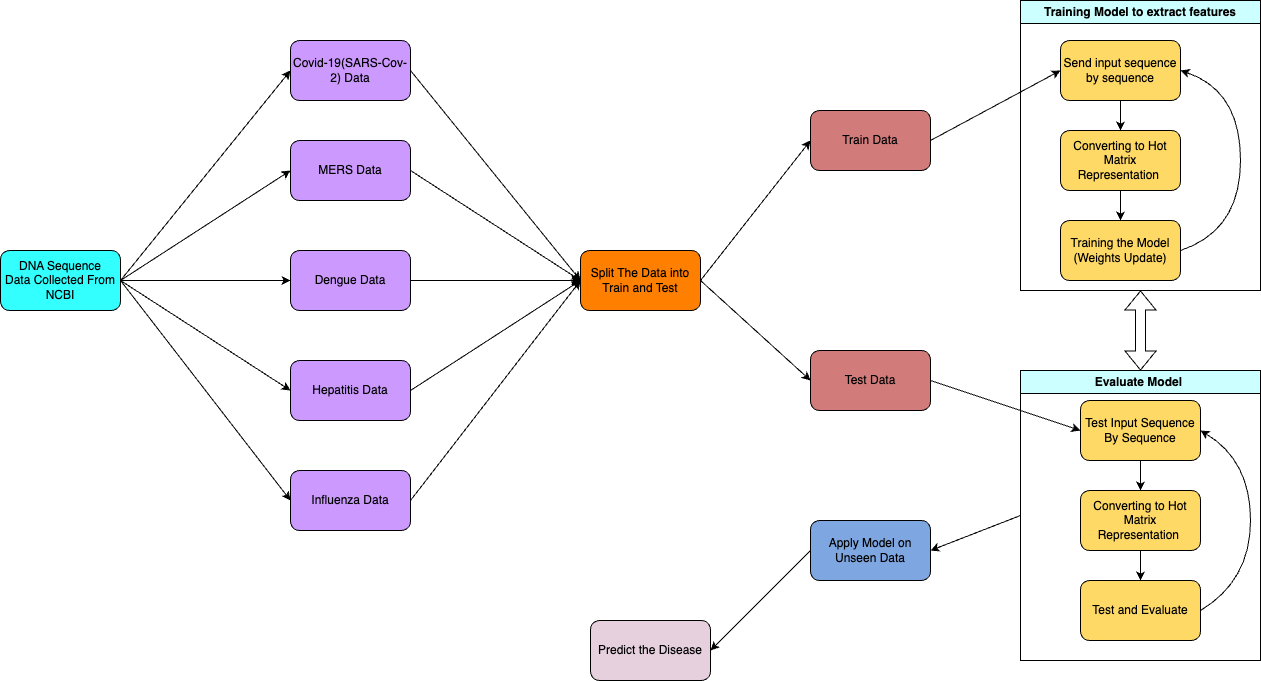

The diagram above was exported from draw.io. Its source (the exported page's mxGraphModel, read from the mxfile embedded in the PNG):
<mxGraphModel dx="2442" dy="777" grid="1" gridSize="10" guides="1" tooltips="1" connect="1" arrows="1" fold="1" page="1" pageScale="1" pageWidth="850" pageHeight="1100" math="0" shadow="0">
  <root>
    <mxCell id="0" />
    <mxCell id="1" parent="0" />
    <mxCell id="vViguzL9rWZJaB4mxYob-1" value="&lt;div&gt;DNA Sequence&lt;/div&gt;Data Collected From NCBI" style="rounded=1;whiteSpace=wrap;html=1;fillColor=#33FFFF;" parent="1" vertex="1">
      <mxGeometry x="-60" y="330" width="120" height="60" as="geometry" />
    </mxCell>
    <mxCell id="vViguzL9rWZJaB4mxYob-2" value="Covid-19(SARS-Cov-2) Data" style="rounded=1;whiteSpace=wrap;html=1;fillColor=#CC99FF;" parent="1" vertex="1">
      <mxGeometry x="230" y="120" width="120" height="60" as="geometry" />
    </mxCell>
    <mxCell id="vViguzL9rWZJaB4mxYob-3" value="MERS Data" style="rounded=1;whiteSpace=wrap;html=1;fillColor=#CC99FF;" parent="1" vertex="1">
      <mxGeometry x="230" y="220" width="120" height="60" as="geometry" />
    </mxCell>
    <mxCell id="vViguzL9rWZJaB4mxYob-4" value="Dengue Data" style="rounded=1;whiteSpace=wrap;html=1;fillColor=#CC99FF;" parent="1" vertex="1">
      <mxGeometry x="230" y="330" width="120" height="60" as="geometry" />
    </mxCell>
    <mxCell id="vViguzL9rWZJaB4mxYob-5" value="Hepatitis Data" style="rounded=1;whiteSpace=wrap;html=1;fillColor=#CC99FF;" parent="1" vertex="1">
      <mxGeometry x="230" y="440" width="120" height="60" as="geometry" />
    </mxCell>
    <mxCell id="vViguzL9rWZJaB4mxYob-6" value="Influenza Data" style="rounded=1;whiteSpace=wrap;html=1;fillColor=#CC99FF;" parent="1" vertex="1">
      <mxGeometry x="230" y="550" width="120" height="60" as="geometry" />
    </mxCell>
    <mxCell id="vViguzL9rWZJaB4mxYob-7" value="" style="endArrow=classic;html=1;rounded=0;exitX=1;exitY=0.5;exitDx=0;exitDy=0;entryX=0;entryY=0.5;entryDx=0;entryDy=0;" parent="1" source="vViguzL9rWZJaB4mxYob-1" target="vViguzL9rWZJaB4mxYob-2" edge="1">
      <mxGeometry width="50" height="50" relative="1" as="geometry">
        <mxPoint x="90" y="340" as="sourcePoint" />
        <mxPoint x="140" y="290" as="targetPoint" />
      </mxGeometry>
    </mxCell>
    <mxCell id="vViguzL9rWZJaB4mxYob-8" value="" style="endArrow=classic;html=1;rounded=0;entryX=0;entryY=0.5;entryDx=0;entryDy=0;" parent="1" target="vViguzL9rWZJaB4mxYob-3" edge="1">
      <mxGeometry width="50" height="50" relative="1" as="geometry">
        <mxPoint x="60" y="360" as="sourcePoint" />
        <mxPoint x="150" y="335" as="targetPoint" />
      </mxGeometry>
    </mxCell>
    <mxCell id="vViguzL9rWZJaB4mxYob-9" value="" style="endArrow=classic;html=1;rounded=0;exitX=1;exitY=0.5;exitDx=0;exitDy=0;entryX=0;entryY=0.5;entryDx=0;entryDy=0;" parent="1" source="vViguzL9rWZJaB4mxYob-1" target="vViguzL9rWZJaB4mxYob-4" edge="1">
      <mxGeometry width="50" height="50" relative="1" as="geometry">
        <mxPoint x="120" y="410" as="sourcePoint" />
        <mxPoint x="170" y="360" as="targetPoint" />
      </mxGeometry>
    </mxCell>
    <mxCell id="vViguzL9rWZJaB4mxYob-10" value="" style="endArrow=classic;html=1;rounded=0;exitX=1;exitY=0.5;exitDx=0;exitDy=0;entryX=0;entryY=0.5;entryDx=0;entryDy=0;" parent="1" source="vViguzL9rWZJaB4mxYob-1" target="vViguzL9rWZJaB4mxYob-5" edge="1">
      <mxGeometry width="50" height="50" relative="1" as="geometry">
        <mxPoint x="110" y="450" as="sourcePoint" />
        <mxPoint x="160" y="400" as="targetPoint" />
      </mxGeometry>
    </mxCell>
    <mxCell id="vViguzL9rWZJaB4mxYob-11" value="" style="endArrow=classic;html=1;rounded=0;exitX=1;exitY=0.5;exitDx=0;exitDy=0;entryX=0;entryY=0.5;entryDx=0;entryDy=0;" parent="1" source="vViguzL9rWZJaB4mxYob-1" target="vViguzL9rWZJaB4mxYob-6" edge="1">
      <mxGeometry width="50" height="50" relative="1" as="geometry">
        <mxPoint x="70" y="510" as="sourcePoint" />
        <mxPoint x="120" y="460" as="targetPoint" />
      </mxGeometry>
    </mxCell>
    <mxCell id="vViguzL9rWZJaB4mxYob-12" value="Split The Data into Train and Test" style="rounded=1;whiteSpace=wrap;html=1;fillColor=#FF8000;" parent="1" vertex="1">
      <mxGeometry x="520" y="330" width="120" height="60" as="geometry" />
    </mxCell>
    <mxCell id="vViguzL9rWZJaB4mxYob-13" value="" style="endArrow=classic;html=1;rounded=0;exitX=1;exitY=0.5;exitDx=0;exitDy=0;entryX=0;entryY=0.5;entryDx=0;entryDy=0;" parent="1" source="vViguzL9rWZJaB4mxYob-2" target="vViguzL9rWZJaB4mxYob-12" edge="1">
      <mxGeometry width="50" height="50" relative="1" as="geometry">
        <mxPoint x="460" y="200" as="sourcePoint" />
        <mxPoint x="510" y="150" as="targetPoint" />
      </mxGeometry>
    </mxCell>
    <mxCell id="vViguzL9rWZJaB4mxYob-14" value="" style="endArrow=classic;html=1;rounded=0;exitX=1;exitY=0.5;exitDx=0;exitDy=0;entryX=0;entryY=0.5;entryDx=0;entryDy=0;" parent="1" source="vViguzL9rWZJaB4mxYob-3" target="vViguzL9rWZJaB4mxYob-12" edge="1">
      <mxGeometry width="50" height="50" relative="1" as="geometry">
        <mxPoint x="420" y="250" as="sourcePoint" />
        <mxPoint x="470" y="200" as="targetPoint" />
      </mxGeometry>
    </mxCell>
    <mxCell id="vViguzL9rWZJaB4mxYob-15" value="" style="endArrow=classic;html=1;rounded=0;exitX=1;exitY=0.5;exitDx=0;exitDy=0;entryX=0;entryY=0.5;entryDx=0;entryDy=0;" parent="1" source="vViguzL9rWZJaB4mxYob-4" target="vViguzL9rWZJaB4mxYob-12" edge="1">
      <mxGeometry width="50" height="50" relative="1" as="geometry">
        <mxPoint x="410" y="490" as="sourcePoint" />
        <mxPoint x="460" y="440" as="targetPoint" />
      </mxGeometry>
    </mxCell>
    <mxCell id="vViguzL9rWZJaB4mxYob-16" value="" style="endArrow=classic;html=1;rounded=0;exitX=1;exitY=0.5;exitDx=0;exitDy=0;entryX=0;entryY=0.5;entryDx=0;entryDy=0;" parent="1" source="vViguzL9rWZJaB4mxYob-5" target="vViguzL9rWZJaB4mxYob-12" edge="1">
      <mxGeometry width="50" height="50" relative="1" as="geometry">
        <mxPoint x="390" y="500" as="sourcePoint" />
        <mxPoint x="440" y="450" as="targetPoint" />
      </mxGeometry>
    </mxCell>
    <mxCell id="vViguzL9rWZJaB4mxYob-17" value="" style="endArrow=classic;html=1;rounded=0;exitX=1;exitY=0.5;exitDx=0;exitDy=0;entryX=0;entryY=0.5;entryDx=0;entryDy=0;" parent="1" source="vViguzL9rWZJaB4mxYob-6" target="vViguzL9rWZJaB4mxYob-12" edge="1">
      <mxGeometry width="50" height="50" relative="1" as="geometry">
        <mxPoint x="360" y="620" as="sourcePoint" />
        <mxPoint x="410" y="570" as="targetPoint" />
      </mxGeometry>
    </mxCell>
    <mxCell id="vViguzL9rWZJaB4mxYob-18" value="Converting to Hot Matrix Representation&lt;span style=&quot;background-color: initial;&quot;&gt;&amp;nbsp;&lt;/span&gt;" style="rounded=1;whiteSpace=wrap;html=1;fillColor=#FFD966;" parent="1" vertex="1">
      <mxGeometry x="1000" y="210" width="120" height="60" as="geometry" />
    </mxCell>
    <mxCell id="vViguzL9rWZJaB4mxYob-19" value="Training the Model&lt;div&gt;(Weights Update)&lt;/div&gt;" style="rounded=1;whiteSpace=wrap;html=1;fillColor=#FFD966;" parent="1" vertex="1">
      <mxGeometry x="1000" y="300" width="120" height="60" as="geometry" />
    </mxCell>
    <mxCell id="vViguzL9rWZJaB4mxYob-20" value="Send input sequence by sequence" style="rounded=1;whiteSpace=wrap;html=1;fillColor=#FFD966;" parent="1" vertex="1">
      <mxGeometry x="1000" y="120" width="120" height="60" as="geometry" />
    </mxCell>
    <mxCell id="vViguzL9rWZJaB4mxYob-21" value="" style="endArrow=classic;html=1;rounded=0;exitX=0.5;exitY=1;exitDx=0;exitDy=0;entryX=0.5;entryY=0;entryDx=0;entryDy=0;" parent="1" source="vViguzL9rWZJaB4mxYob-20" target="vViguzL9rWZJaB4mxYob-18" edge="1">
      <mxGeometry width="50" height="50" relative="1" as="geometry">
        <mxPoint x="1190" y="220" as="sourcePoint" />
        <mxPoint x="1240" y="170" as="targetPoint" />
      </mxGeometry>
    </mxCell>
    <mxCell id="vViguzL9rWZJaB4mxYob-22" value="" style="endArrow=classic;html=1;rounded=0;exitX=0.5;exitY=1;exitDx=0;exitDy=0;entryX=0.5;entryY=0;entryDx=0;entryDy=0;" parent="1" source="vViguzL9rWZJaB4mxYob-18" target="vViguzL9rWZJaB4mxYob-19" edge="1">
      <mxGeometry width="50" height="50" relative="1" as="geometry">
        <mxPoint x="910" y="320" as="sourcePoint" />
        <mxPoint x="960" y="270" as="targetPoint" />
      </mxGeometry>
    </mxCell>
    <mxCell id="vViguzL9rWZJaB4mxYob-24" value="" style="curved=1;endArrow=classic;html=1;rounded=0;exitX=1;exitY=0.5;exitDx=0;exitDy=0;entryX=1;entryY=0.5;entryDx=0;entryDy=0;" parent="1" source="vViguzL9rWZJaB4mxYob-19" target="vViguzL9rWZJaB4mxYob-20" edge="1">
      <mxGeometry width="50" height="50" relative="1" as="geometry">
        <mxPoint x="950" y="430" as="sourcePoint" />
        <mxPoint x="1000" y="380" as="targetPoint" />
        <Array as="points">
          <mxPoint x="1180" y="310" />
          <mxPoint x="1180" y="170" />
        </Array>
      </mxGeometry>
    </mxCell>
    <mxCell id="vViguzL9rWZJaB4mxYob-26" value="Test Input Sequence By Sequence" style="rounded=1;whiteSpace=wrap;html=1;fillColor=#FFD966;" parent="1" vertex="1">
      <mxGeometry x="1020" y="480" width="120" height="60" as="geometry" />
    </mxCell>
    <mxCell id="vViguzL9rWZJaB4mxYob-27" value="Converting to Hot Matrix Representation&lt;span style=&quot;background-color: initial;&quot;&gt;&amp;nbsp;&lt;/span&gt;" style="rounded=1;whiteSpace=wrap;html=1;fillColor=#FFD966;" parent="1" vertex="1">
      <mxGeometry x="1020" y="570" width="120" height="60" as="geometry" />
    </mxCell>
    <mxCell id="vViguzL9rWZJaB4mxYob-28" value="Test and Evaluate" style="rounded=1;whiteSpace=wrap;html=1;fillColor=#FFD966;" parent="1" vertex="1">
      <mxGeometry x="1020" y="660" width="120" height="60" as="geometry" />
    </mxCell>
    <mxCell id="vViguzL9rWZJaB4mxYob-29" value="Train Data" style="rounded=1;whiteSpace=wrap;html=1;fillColor=#D17B7B;" parent="1" vertex="1">
      <mxGeometry x="750" y="190" width="120" height="60" as="geometry" />
    </mxCell>
    <mxCell id="vViguzL9rWZJaB4mxYob-30" value="" style="endArrow=classic;html=1;rounded=0;exitX=1;exitY=0.5;exitDx=0;exitDy=0;entryX=0;entryY=0.5;entryDx=0;entryDy=0;" parent="1" source="vViguzL9rWZJaB4mxYob-29" target="vViguzL9rWZJaB4mxYob-20" edge="1">
      <mxGeometry width="50" height="50" relative="1" as="geometry">
        <mxPoint x="870" y="230" as="sourcePoint" />
        <mxPoint x="920" y="180" as="targetPoint" />
      </mxGeometry>
    </mxCell>
    <mxCell id="vViguzL9rWZJaB4mxYob-31" value="" style="endArrow=classic;html=1;rounded=0;exitX=1;exitY=0.5;exitDx=0;exitDy=0;entryX=0;entryY=0.5;entryDx=0;entryDy=0;" parent="1" source="vViguzL9rWZJaB4mxYob-34" target="vViguzL9rWZJaB4mxYob-26" edge="1">
      <mxGeometry width="50" height="50" relative="1" as="geometry">
        <mxPoint x="820" y="450" as="sourcePoint" />
        <mxPoint x="870" y="400" as="targetPoint" />
      </mxGeometry>
    </mxCell>
    <mxCell id="vViguzL9rWZJaB4mxYob-32" value="" style="endArrow=classic;html=1;rounded=0;exitX=0.5;exitY=1;exitDx=0;exitDy=0;entryX=0.5;entryY=0;entryDx=0;entryDy=0;" parent="1" source="vViguzL9rWZJaB4mxYob-26" target="vViguzL9rWZJaB4mxYob-27" edge="1">
      <mxGeometry width="50" height="50" relative="1" as="geometry">
        <mxPoint x="890" y="560" as="sourcePoint" />
        <mxPoint x="940" y="510" as="targetPoint" />
      </mxGeometry>
    </mxCell>
    <mxCell id="vViguzL9rWZJaB4mxYob-33" value="" style="endArrow=classic;html=1;rounded=0;exitX=0.5;exitY=1;exitDx=0;exitDy=0;entryX=0.5;entryY=0;entryDx=0;entryDy=0;" parent="1" source="vViguzL9rWZJaB4mxYob-27" target="vViguzL9rWZJaB4mxYob-28" edge="1">
      <mxGeometry width="50" height="50" relative="1" as="geometry">
        <mxPoint x="970" y="610" as="sourcePoint" />
        <mxPoint x="1020" y="560" as="targetPoint" />
      </mxGeometry>
    </mxCell>
    <mxCell id="vViguzL9rWZJaB4mxYob-34" value="Test Data" style="rounded=1;whiteSpace=wrap;html=1;fillColor=#D17B7B;" parent="1" vertex="1">
      <mxGeometry x="750" y="430" width="120" height="60" as="geometry" />
    </mxCell>
    <mxCell id="vViguzL9rWZJaB4mxYob-35" value="Apply Model on Unseen Data" style="rounded=1;whiteSpace=wrap;html=1;fillColor=#7EA6E0;" parent="1" vertex="1">
      <mxGeometry x="750" y="600" width="120" height="60" as="geometry" />
    </mxCell>
    <mxCell id="vViguzL9rWZJaB4mxYob-36" value="" style="endArrow=classic;html=1;rounded=0;exitX=1;exitY=0.5;exitDx=0;exitDy=0;entryX=0;entryY=0.5;entryDx=0;entryDy=0;" parent="1" source="vViguzL9rWZJaB4mxYob-12" target="vViguzL9rWZJaB4mxYob-29" edge="1">
      <mxGeometry width="50" height="50" relative="1" as="geometry">
        <mxPoint x="760" y="600" as="sourcePoint" />
        <mxPoint x="810" y="550" as="targetPoint" />
      </mxGeometry>
    </mxCell>
    <mxCell id="vViguzL9rWZJaB4mxYob-37" value="" style="endArrow=classic;html=1;rounded=0;entryX=0;entryY=0.5;entryDx=0;entryDy=0;" parent="1" target="vViguzL9rWZJaB4mxYob-34" edge="1">
      <mxGeometry width="50" height="50" relative="1" as="geometry">
        <mxPoint x="640" y="360" as="sourcePoint" />
        <mxPoint x="770" y="360" as="targetPoint" />
      </mxGeometry>
    </mxCell>
    <mxCell id="vViguzL9rWZJaB4mxYob-41" value="" style="curved=1;endArrow=classic;html=1;rounded=0;exitX=1;exitY=0.5;exitDx=0;exitDy=0;entryX=1;entryY=0.5;entryDx=0;entryDy=0;" parent="1" source="vViguzL9rWZJaB4mxYob-28" target="vViguzL9rWZJaB4mxYob-26" edge="1">
      <mxGeometry width="50" height="50" relative="1" as="geometry">
        <mxPoint x="1240" y="675" as="sourcePoint" />
        <mxPoint x="1290" y="625" as="targetPoint" />
        <Array as="points">
          <mxPoint x="1190" y="660" />
          <mxPoint x="1190" y="540" />
        </Array>
      </mxGeometry>
    </mxCell>
    <mxCell id="vViguzL9rWZJaB4mxYob-42" value="Training Model to extract features" style="swimlane;whiteSpace=wrap;html=1;fillColor=#CCFFFF;" parent="1" vertex="1">
      <mxGeometry x="960" y="80" width="240" height="290" as="geometry" />
    </mxCell>
    <mxCell id="vViguzL9rWZJaB4mxYob-44" value="Evaluate Model&amp;nbsp;" style="swimlane;whiteSpace=wrap;html=1;fillColor=#CCFFFF;" parent="1" vertex="1">
      <mxGeometry x="960" y="450" width="240" height="290" as="geometry" />
    </mxCell>
    <mxCell id="vViguzL9rWZJaB4mxYob-46" value="" style="shape=flexArrow;endArrow=classic;startArrow=classic;html=1;rounded=0;entryX=0.5;entryY=1;entryDx=0;entryDy=0;exitX=0.5;exitY=0;exitDx=0;exitDy=0;" parent="1" source="vViguzL9rWZJaB4mxYob-44" target="vViguzL9rWZJaB4mxYob-42" edge="1">
      <mxGeometry width="100" height="100" relative="1" as="geometry">
        <mxPoint x="1010" y="420" as="sourcePoint" />
        <mxPoint x="1110" y="320" as="targetPoint" />
      </mxGeometry>
    </mxCell>
    <mxCell id="vViguzL9rWZJaB4mxYob-47" value="" style="endArrow=classic;html=1;rounded=0;exitX=0;exitY=0.5;exitDx=0;exitDy=0;entryX=1;entryY=0.5;entryDx=0;entryDy=0;" parent="1" source="vViguzL9rWZJaB4mxYob-44" target="vViguzL9rWZJaB4mxYob-35" edge="1">
      <mxGeometry width="50" height="50" relative="1" as="geometry">
        <mxPoint x="820" y="780" as="sourcePoint" />
        <mxPoint x="870" y="730" as="targetPoint" />
      </mxGeometry>
    </mxCell>
    <mxCell id="vViguzL9rWZJaB4mxYob-49" value="Predict the Disease" style="rounded=1;whiteSpace=wrap;html=1;fillColor=#E6D0DE;" parent="1" vertex="1">
      <mxGeometry x="530" y="700" width="120" height="60" as="geometry" />
    </mxCell>
    <mxCell id="vViguzL9rWZJaB4mxYob-50" value="" style="endArrow=classic;html=1;rounded=0;exitX=0;exitY=0.5;exitDx=0;exitDy=0;entryX=1;entryY=0.5;entryDx=0;entryDy=0;" parent="1" source="vViguzL9rWZJaB4mxYob-35" target="vViguzL9rWZJaB4mxYob-49" edge="1">
      <mxGeometry width="50" height="50" relative="1" as="geometry">
        <mxPoint x="680" y="730" as="sourcePoint" />
        <mxPoint x="730" y="680" as="targetPoint" />
      </mxGeometry>
    </mxCell>
  </root>
</mxGraphModel>